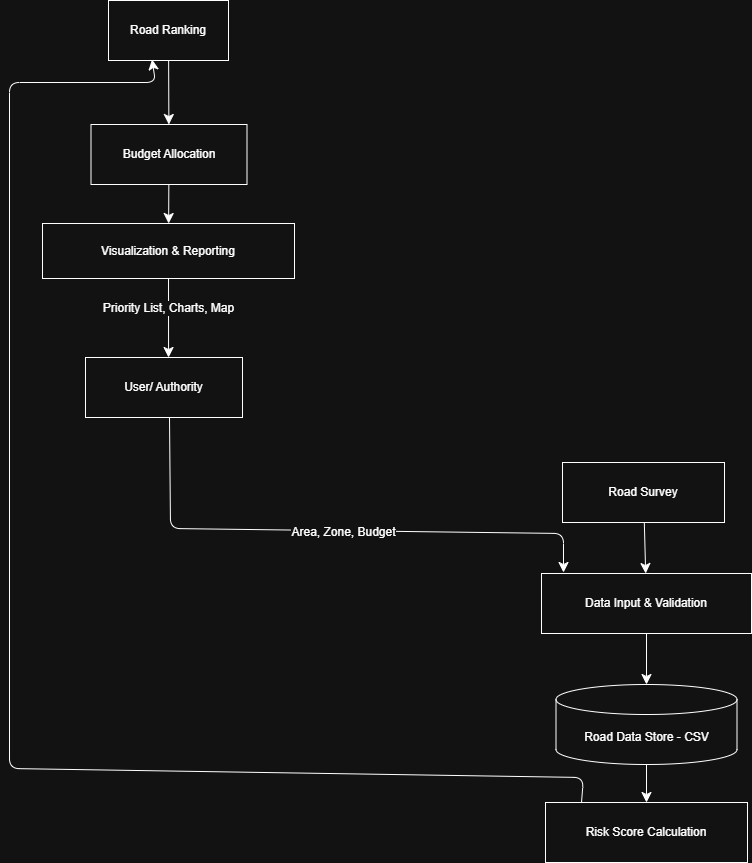

The diagram above was exported from draw.io. Its source (the exported page's mxGraphModel, read from the mxfile embedded in the PNG):
<mxGraphModel dx="1442" dy="1414" grid="0" gridSize="10" guides="1" tooltips="1" connect="1" arrows="1" fold="1" page="0" pageScale="1" pageWidth="850" pageHeight="1100" math="0" shadow="0">
  <root>
    <mxCell id="0" />
    <mxCell id="1" parent="0" />
    <mxCell id="5j6NZ4RrF2q-kro4P2IS-11" edge="1" parent="1" source="5j6NZ4RrF2q-kro4P2IS-2" style="edgeStyle=none;curved=1;rounded=0;orthogonalLoop=1;jettySize=auto;html=1;fontSize=12;startSize=8;endSize=8;" target="5j6NZ4RrF2q-kro4P2IS-3" value="">
      <mxGeometry relative="1" as="geometry" />
    </mxCell>
    <mxCell id="5j6NZ4RrF2q-kro4P2IS-1" parent="1" style="rounded=0;whiteSpace=wrap;html=1;" value="Road Ranking" vertex="1">
      <mxGeometry height="60" width="120" x="-188" y="-614" as="geometry" />
    </mxCell>
    <mxCell id="5j6NZ4RrF2q-kro4P2IS-3" parent="1" style="rounded=0;whiteSpace=wrap;html=1;" value="Visualization &amp;amp; Reporting" vertex="1">
      <mxGeometry height="55" width="252" x="-254" y="-391" as="geometry" />
    </mxCell>
    <mxCell id="5j6NZ4RrF2q-kro4P2IS-6" parent="1" style="rounded=0;whiteSpace=wrap;html=1;" value="User/ Authority" vertex="1">
      <mxGeometry height="60" width="157" x="-211" y="-257" as="geometry" />
    </mxCell>
    <mxCell id="5j6NZ4RrF2q-kro4P2IS-15" edge="1" parent="1" source="5j6NZ4RrF2q-kro4P2IS-7" style="edgeStyle=none;curved=1;rounded=0;orthogonalLoop=1;jettySize=auto;html=1;fontSize=12;startSize=8;endSize=8;" target="5j6NZ4RrF2q-kro4P2IS-8" value="">
      <mxGeometry relative="1" as="geometry" />
    </mxCell>
    <mxCell id="5j6NZ4RrF2q-kro4P2IS-7" parent="1" style="rounded=0;whiteSpace=wrap;html=1;" value="Road Survey" vertex="1">
      <mxGeometry height="60" width="162" x="266" y="-152" as="geometry" />
    </mxCell>
    <mxCell id="5j6NZ4RrF2q-kro4P2IS-16" edge="1" parent="1" source="5j6NZ4RrF2q-kro4P2IS-8" style="edgeStyle=none;curved=1;rounded=0;orthogonalLoop=1;jettySize=auto;html=1;fontSize=12;startSize=8;endSize=8;" target="5j6NZ4RrF2q-kro4P2IS-9" value="">
      <mxGeometry relative="1" as="geometry" />
    </mxCell>
    <mxCell id="5j6NZ4RrF2q-kro4P2IS-8" parent="1" style="rounded=0;whiteSpace=wrap;html=1;" value="Data Input &amp;amp; Validation" vertex="1">
      <mxGeometry height="60" width="210" x="245" y="-41" as="geometry" />
    </mxCell>
    <mxCell id="5j6NZ4RrF2q-kro4P2IS-17" edge="1" parent="1" source="5j6NZ4RrF2q-kro4P2IS-9" style="edgeStyle=none;curved=1;rounded=0;orthogonalLoop=1;jettySize=auto;html=1;fontSize=12;startSize=8;endSize=8;" target="5j6NZ4RrF2q-kro4P2IS-10" value="">
      <mxGeometry relative="1" as="geometry" />
    </mxCell>
    <mxCell id="5j6NZ4RrF2q-kro4P2IS-9" parent="1" style="shape=cylinder3;whiteSpace=wrap;html=1;boundedLbl=1;backgroundOutline=1;size=15;" value="Road Data Store - CSV" vertex="1">
      <mxGeometry height="80" width="181" x="259.5" y="70" as="geometry" />
    </mxCell>
    <mxCell id="5j6NZ4RrF2q-kro4P2IS-10" parent="1" style="rounded=0;whiteSpace=wrap;html=1;" value="Risk Score Calculation" vertex="1">
      <mxGeometry height="60" width="202" x="249" y="188" as="geometry" />
    </mxCell>
    <mxCell id="5j6NZ4RrF2q-kro4P2IS-12" edge="1" parent="1" source="5j6NZ4RrF2q-kro4P2IS-1" style="edgeStyle=none;curved=1;rounded=0;orthogonalLoop=1;jettySize=auto;html=1;fontSize=12;startSize=8;endSize=8;" target="5j6NZ4RrF2q-kro4P2IS-2" value="">
      <mxGeometry relative="1" as="geometry">
        <mxPoint x="-110" y="-549" as="sourcePoint" />
        <mxPoint x="-114" y="-392" as="targetPoint" />
      </mxGeometry>
    </mxCell>
    <mxCell id="5j6NZ4RrF2q-kro4P2IS-2" parent="1" style="rounded=0;whiteSpace=wrap;html=1;" value="Budget Allocation" vertex="1">
      <mxGeometry height="60" width="156" x="-205.5" y="-490" as="geometry" />
    </mxCell>
    <mxCell id="5j6NZ4RrF2q-kro4P2IS-13" edge="1" parent="1" source="5j6NZ4RrF2q-kro4P2IS-3" style="edgeStyle=none;curved=1;rounded=0;orthogonalLoop=1;jettySize=auto;html=1;fontSize=12;startSize=8;endSize=8;entryX=0.529;entryY=0;entryDx=0;entryDy=0;entryPerimeter=0;" target="5j6NZ4RrF2q-kro4P2IS-6">
      <mxGeometry relative="1" as="geometry">
        <mxPoint x="-130" y="-244" as="targetPoint" />
      </mxGeometry>
    </mxCell>
    <mxCell id="5j6NZ4RrF2q-kro4P2IS-14" connectable="0" parent="5j6NZ4RrF2q-kro4P2IS-13" style="edgeLabel;html=1;align=center;verticalAlign=middle;resizable=0;points=[];fontSize=12;" value="Priority List, Charts, Map" vertex="1">
      <mxGeometry relative="1" x="-0.2658" y="-1" as="geometry">
        <mxPoint as="offset" />
      </mxGeometry>
    </mxCell>
    <mxCell id="5j6NZ4RrF2q-kro4P2IS-18" edge="1" parent="1" style="endArrow=classic;html=1;rounded=1;fontSize=12;startSize=8;endSize=8;curved=0;exitX=0.5;exitY=1;exitDx=0;exitDy=0;" value="">
      <mxGeometry height="50" relative="1" width="50" as="geometry">
        <Array as="points">
          <mxPoint x="-126" y="-86" />
          <mxPoint x="267" y="-81" />
        </Array>
        <mxPoint x="-127" y="-197" as="sourcePoint" />
        <mxPoint x="267" y="-42" as="targetPoint" />
      </mxGeometry>
    </mxCell>
    <mxCell id="5j6NZ4RrF2q-kro4P2IS-20" connectable="0" parent="5j6NZ4RrF2q-kro4P2IS-18" style="edgeLabel;html=1;align=center;verticalAlign=middle;resizable=0;points=[];fontSize=12;" value="Area, Zone, Budget" vertex="1">
      <mxGeometry relative="1" x="0.0453" y="-1" as="geometry">
        <mxPoint as="offset" />
      </mxGeometry>
    </mxCell>
    <mxCell id="5j6NZ4RrF2q-kro4P2IS-22" edge="1" parent="1" style="endArrow=classic;html=1;rounded=1;fontSize=12;startSize=8;endSize=8;curved=0;entryX=0.363;entryY=0.983;entryDx=0;entryDy=0;entryPerimeter=0;" target="5j6NZ4RrF2q-kro4P2IS-1" value="">
      <mxGeometry height="50" relative="1" width="50" as="geometry">
        <Array as="points">
          <mxPoint x="287" y="163" />
          <mxPoint x="-287" y="154" />
          <mxPoint x="-287" y="-532" />
          <mxPoint x="-141" y="-532" />
        </Array>
        <mxPoint x="285" y="188" as="sourcePoint" />
        <mxPoint x="-135" y="-553" as="targetPoint" />
      </mxGeometry>
    </mxCell>
  </root>
</mxGraphModel>